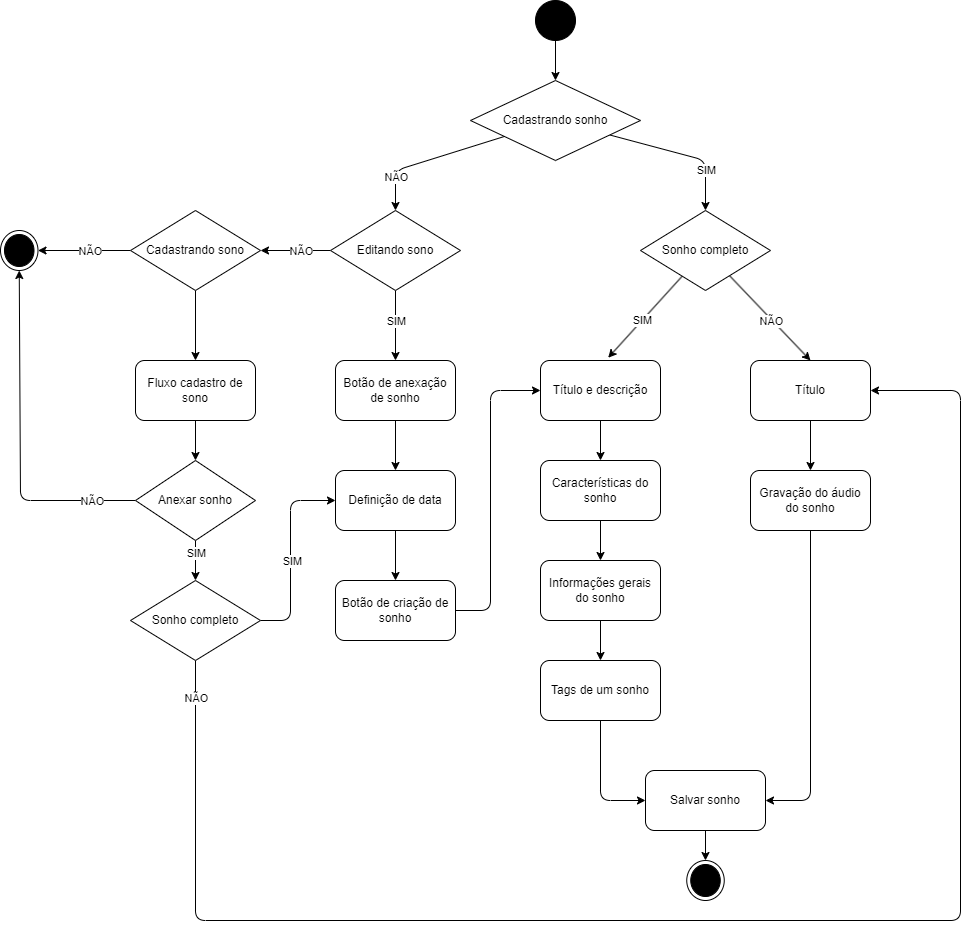

The diagram above was exported from draw.io. Its source (the exported page's mxGraphModel, read from the mxfile embedded in the PNG):
<mxGraphModel dx="3175" dy="2127" grid="1" gridSize="10" guides="1" tooltips="1" connect="1" arrows="1" fold="1" page="1" pageScale="1" pageWidth="850" pageHeight="1100" math="0" shadow="0">
  <root>
    <mxCell id="0" />
    <mxCell id="1" parent="0" />
    <mxCell id="17" style="edgeStyle=none;html=1;entryX=0.5;entryY=0;entryDx=0;entryDy=0;" parent="1" source="2" target="15" edge="1">
      <mxGeometry relative="1" as="geometry" />
    </mxCell>
    <mxCell id="2" value="" style="ellipse;fillColor=strokeColor;" parent="1" vertex="1">
      <mxGeometry x="655" y="-360" width="40" height="40" as="geometry" />
    </mxCell>
    <mxCell id="69" style="edgeStyle=none;html=1;entryX=0;entryY=0.5;entryDx=0;entryDy=0;" edge="1" parent="1" source="3" target="6">
      <mxGeometry relative="1" as="geometry">
        <Array as="points">
          <mxPoint x="610" y="250" />
          <mxPoint x="610" y="30" />
        </Array>
      </mxGeometry>
    </mxCell>
    <mxCell id="3" value="Botão de criação de sonho" style="rounded=1;whiteSpace=wrap;html=1;" parent="1" vertex="1">
      <mxGeometry x="455" y="220" width="120" height="60" as="geometry" />
    </mxCell>
    <mxCell id="27" style="edgeStyle=none;html=1;entryX=0.5;entryY=0;entryDx=0;entryDy=0;" parent="1" source="6" target="12" edge="1">
      <mxGeometry relative="1" as="geometry" />
    </mxCell>
    <mxCell id="6" value="Título e descrição" style="rounded=1;whiteSpace=wrap;html=1;" parent="1" vertex="1">
      <mxGeometry x="660" width="120" height="60" as="geometry" />
    </mxCell>
    <mxCell id="28" style="edgeStyle=none;html=1;entryX=0.5;entryY=0;entryDx=0;entryDy=0;" parent="1" source="12" target="26" edge="1">
      <mxGeometry relative="1" as="geometry" />
    </mxCell>
    <mxCell id="12" value="Características do sonho" style="rounded=1;whiteSpace=wrap;html=1;" parent="1" vertex="1">
      <mxGeometry x="660" y="100" width="120" height="60" as="geometry" />
    </mxCell>
    <mxCell id="18" style="edgeStyle=none;html=1;entryX=0.5;entryY=0;entryDx=0;entryDy=0;" parent="1" source="15" target="39" edge="1">
      <mxGeometry relative="1" as="geometry">
        <Array as="points">
          <mxPoint x="515" y="-190" />
        </Array>
      </mxGeometry>
    </mxCell>
    <mxCell id="23" value="NÃO" style="edgeLabel;html=1;align=center;verticalAlign=middle;resizable=0;points=[];" parent="18" vertex="1" connectable="0">
      <mxGeometry x="-0.5678" y="2" relative="1" as="geometry">
        <mxPoint x="-78" y="28" as="offset" />
      </mxGeometry>
    </mxCell>
    <mxCell id="46" style="edgeStyle=none;html=1;entryX=0.5;entryY=0;entryDx=0;entryDy=0;" edge="1" parent="1" source="15" target="44">
      <mxGeometry relative="1" as="geometry">
        <Array as="points">
          <mxPoint x="825" y="-200" />
        </Array>
      </mxGeometry>
    </mxCell>
    <mxCell id="47" value="SIM" style="edgeLabel;html=1;align=center;verticalAlign=middle;resizable=0;points=[];" vertex="1" connectable="0" parent="46">
      <mxGeometry x="0.3677" y="-1" relative="1" as="geometry">
        <mxPoint x="1" y="7" as="offset" />
      </mxGeometry>
    </mxCell>
    <mxCell id="15" value="Cadastrando sonho" style="rhombus;whiteSpace=wrap;html=1;" parent="1" vertex="1">
      <mxGeometry x="590" y="-280" width="170" height="80" as="geometry" />
    </mxCell>
    <mxCell id="55" style="edgeStyle=none;html=1;entryX=0.5;entryY=0;entryDx=0;entryDy=0;" edge="1" parent="1" source="19" target="37">
      <mxGeometry relative="1" as="geometry" />
    </mxCell>
    <mxCell id="19" value="Botão de anexação de sonho" style="rounded=1;whiteSpace=wrap;html=1;" parent="1" vertex="1">
      <mxGeometry x="455" width="120" height="60" as="geometry" />
    </mxCell>
    <mxCell id="63" style="edgeStyle=none;html=1;entryX=0;entryY=0.5;entryDx=0;entryDy=0;" edge="1" parent="1" source="25" target="30">
      <mxGeometry relative="1" as="geometry">
        <Array as="points">
          <mxPoint x="720" y="440" />
        </Array>
      </mxGeometry>
    </mxCell>
    <mxCell id="25" value="Tags de um sonho" style="rounded=1;whiteSpace=wrap;html=1;" parent="1" vertex="1">
      <mxGeometry x="660" y="300" width="120" height="60" as="geometry" />
    </mxCell>
    <mxCell id="29" style="edgeStyle=none;html=1;entryX=0.5;entryY=0;entryDx=0;entryDy=0;" parent="1" source="26" target="25" edge="1">
      <mxGeometry relative="1" as="geometry" />
    </mxCell>
    <mxCell id="26" value="Informações gerais do sonho" style="rounded=1;whiteSpace=wrap;html=1;" parent="1" vertex="1">
      <mxGeometry x="660" y="200" width="120" height="60" as="geometry" />
    </mxCell>
    <mxCell id="70" style="edgeStyle=none;html=1;" edge="1" parent="1" source="30" target="33">
      <mxGeometry relative="1" as="geometry" />
    </mxCell>
    <mxCell id="30" value="Salvar sonho" style="rounded=1;whiteSpace=wrap;html=1;" parent="1" vertex="1">
      <mxGeometry x="765" y="410" width="120" height="60" as="geometry" />
    </mxCell>
    <mxCell id="33" value="" style="ellipse;html=1;shape=endState;fillColor=strokeColor;" parent="1" vertex="1">
      <mxGeometry x="806.25" y="500" width="37.5" height="40" as="geometry" />
    </mxCell>
    <mxCell id="56" style="edgeStyle=none;html=1;entryX=0.5;entryY=0;entryDx=0;entryDy=0;" edge="1" parent="1" source="37" target="3">
      <mxGeometry relative="1" as="geometry" />
    </mxCell>
    <mxCell id="37" value="Definição de data" style="rounded=1;whiteSpace=wrap;html=1;" parent="1" vertex="1">
      <mxGeometry x="455" y="110" width="120" height="60" as="geometry" />
    </mxCell>
    <mxCell id="52" style="edgeStyle=none;html=1;entryX=0.5;entryY=0;entryDx=0;entryDy=0;" edge="1" parent="1" source="39" target="19">
      <mxGeometry relative="1" as="geometry" />
    </mxCell>
    <mxCell id="54" value="SIM" style="edgeLabel;html=1;align=center;verticalAlign=middle;resizable=0;points=[];" vertex="1" connectable="0" parent="52">
      <mxGeometry x="-0.4286" y="1" relative="1" as="geometry">
        <mxPoint x="-1" y="10" as="offset" />
      </mxGeometry>
    </mxCell>
    <mxCell id="73" style="edgeStyle=none;html=1;entryX=1;entryY=0.5;entryDx=0;entryDy=0;" edge="1" parent="1" source="39" target="72">
      <mxGeometry relative="1" as="geometry" />
    </mxCell>
    <mxCell id="94" value="NÃO" style="edgeLabel;html=1;align=center;verticalAlign=middle;resizable=0;points=[];" vertex="1" connectable="0" parent="73">
      <mxGeometry x="-0.3496" y="3" relative="1" as="geometry">
        <mxPoint x="-7" y="-3" as="offset" />
      </mxGeometry>
    </mxCell>
    <mxCell id="39" value="Editando sono" style="rhombus;whiteSpace=wrap;html=1;" parent="1" vertex="1">
      <mxGeometry x="450" y="-150" width="130" height="80" as="geometry" />
    </mxCell>
    <mxCell id="58" style="edgeStyle=none;html=1;entryX=0.5;entryY=0;entryDx=0;entryDy=0;" edge="1" parent="1" source="44" target="57">
      <mxGeometry relative="1" as="geometry" />
    </mxCell>
    <mxCell id="67" value="NÃO" style="edgeLabel;html=1;align=center;verticalAlign=middle;resizable=0;points=[];" vertex="1" connectable="0" parent="58">
      <mxGeometry x="-0.5148" y="-1" relative="1" as="geometry">
        <mxPoint x="22" y="24" as="offset" />
      </mxGeometry>
    </mxCell>
    <mxCell id="64" style="edgeStyle=none;html=1;entryX=0.564;entryY=-0.046;entryDx=0;entryDy=0;entryPerimeter=0;" edge="1" parent="1" source="44" target="6">
      <mxGeometry relative="1" as="geometry" />
    </mxCell>
    <mxCell id="66" value="SIM" style="edgeLabel;html=1;align=center;verticalAlign=middle;resizable=0;points=[];" vertex="1" connectable="0" parent="64">
      <mxGeometry x="-0.448" y="-1" relative="1" as="geometry">
        <mxPoint x="-20" y="22" as="offset" />
      </mxGeometry>
    </mxCell>
    <mxCell id="44" value="Sonho completo" style="rhombus;whiteSpace=wrap;html=1;" vertex="1" parent="1">
      <mxGeometry x="760" y="-150" width="130" height="80" as="geometry" />
    </mxCell>
    <mxCell id="61" style="edgeStyle=none;html=1;entryX=0.5;entryY=0;entryDx=0;entryDy=0;" edge="1" parent="1" source="57" target="60">
      <mxGeometry relative="1" as="geometry" />
    </mxCell>
    <mxCell id="57" value="Título" style="rounded=1;whiteSpace=wrap;html=1;" vertex="1" parent="1">
      <mxGeometry x="870" width="120" height="60" as="geometry" />
    </mxCell>
    <mxCell id="71" style="edgeStyle=none;html=1;entryX=1;entryY=0.5;entryDx=0;entryDy=0;" edge="1" parent="1" source="60" target="30">
      <mxGeometry relative="1" as="geometry">
        <Array as="points">
          <mxPoint x="930" y="440" />
        </Array>
      </mxGeometry>
    </mxCell>
    <mxCell id="60" value="Gravação do áudio do sonho" style="rounded=1;whiteSpace=wrap;html=1;" vertex="1" parent="1">
      <mxGeometry x="870" y="110" width="120" height="60" as="geometry" />
    </mxCell>
    <mxCell id="74" style="edgeStyle=none;html=1;entryX=1;entryY=0.5;entryDx=0;entryDy=0;" edge="1" parent="1" source="72" target="75">
      <mxGeometry relative="1" as="geometry">
        <mxPoint x="314.9999999999998" y="-200" as="targetPoint" />
      </mxGeometry>
    </mxCell>
    <mxCell id="82" value="NÃO" style="edgeLabel;html=1;align=center;verticalAlign=middle;resizable=0;points=[];" vertex="1" connectable="0" parent="74">
      <mxGeometry x="-0.4363" y="1" relative="1" as="geometry">
        <mxPoint x="-14" y="-1" as="offset" />
      </mxGeometry>
    </mxCell>
    <mxCell id="78" style="edgeStyle=none;html=1;entryX=0.5;entryY=0;entryDx=0;entryDy=0;" edge="1" parent="1" source="72" target="77">
      <mxGeometry relative="1" as="geometry" />
    </mxCell>
    <mxCell id="72" value="Cadastrando sono" style="rhombus;whiteSpace=wrap;html=1;" vertex="1" parent="1">
      <mxGeometry x="250" y="-150" width="130" height="80" as="geometry" />
    </mxCell>
    <mxCell id="75" value="" style="ellipse;html=1;shape=endState;fillColor=strokeColor;" vertex="1" parent="1">
      <mxGeometry x="120" y="-130" width="37.5" height="40" as="geometry" />
    </mxCell>
    <mxCell id="85" style="edgeStyle=none;html=1;entryX=0.5;entryY=0;entryDx=0;entryDy=0;" edge="1" parent="1" source="77" target="80">
      <mxGeometry relative="1" as="geometry" />
    </mxCell>
    <mxCell id="77" value="Fluxo cadastro de sono" style="rounded=1;whiteSpace=wrap;html=1;" vertex="1" parent="1">
      <mxGeometry x="255" width="120" height="60" as="geometry" />
    </mxCell>
    <mxCell id="81" style="edgeStyle=none;html=1;entryX=0.5;entryY=1;entryDx=0;entryDy=0;" edge="1" parent="1" source="80" target="75">
      <mxGeometry relative="1" as="geometry">
        <Array as="points">
          <mxPoint x="140" y="140" />
        </Array>
      </mxGeometry>
    </mxCell>
    <mxCell id="84" value="NÃO" style="edgeLabel;html=1;align=center;verticalAlign=middle;resizable=0;points=[];" vertex="1" connectable="0" parent="81">
      <mxGeometry x="-0.8519" y="-2" relative="1" as="geometry">
        <mxPoint x="-19" y="2" as="offset" />
      </mxGeometry>
    </mxCell>
    <mxCell id="88" style="edgeStyle=none;html=1;entryX=0.5;entryY=0;entryDx=0;entryDy=0;" edge="1" parent="1" source="80" target="87">
      <mxGeometry relative="1" as="geometry" />
    </mxCell>
    <mxCell id="89" value="SIM" style="edgeLabel;html=1;align=center;verticalAlign=middle;resizable=0;points=[];" vertex="1" connectable="0" parent="88">
      <mxGeometry x="-0.4357" y="1" relative="1" as="geometry">
        <mxPoint x="-1" as="offset" />
      </mxGeometry>
    </mxCell>
    <mxCell id="80" value="Anexar sonho" style="rhombus;whiteSpace=wrap;html=1;" vertex="1" parent="1">
      <mxGeometry x="255" y="100" width="120" height="80" as="geometry" />
    </mxCell>
    <mxCell id="90" style="edgeStyle=none;html=1;entryX=0;entryY=0.5;entryDx=0;entryDy=0;" edge="1" parent="1" source="87" target="37">
      <mxGeometry relative="1" as="geometry">
        <Array as="points">
          <mxPoint x="410" y="260" />
          <mxPoint x="410" y="140" />
        </Array>
      </mxGeometry>
    </mxCell>
    <mxCell id="91" value="SIM" style="edgeLabel;html=1;align=center;verticalAlign=middle;resizable=0;points=[];" vertex="1" connectable="0" parent="90">
      <mxGeometry x="-0.252" y="-1" relative="1" as="geometry">
        <mxPoint y="-17" as="offset" />
      </mxGeometry>
    </mxCell>
    <mxCell id="92" style="edgeStyle=none;html=1;entryX=1;entryY=0.5;entryDx=0;entryDy=0;" edge="1" parent="1" source="87" target="57">
      <mxGeometry relative="1" as="geometry">
        <Array as="points">
          <mxPoint x="315" y="560" />
          <mxPoint x="1080" y="560" />
          <mxPoint x="1080" y="30" />
        </Array>
      </mxGeometry>
    </mxCell>
    <mxCell id="93" value="NÃO" style="edgeLabel;html=1;align=center;verticalAlign=middle;resizable=0;points=[];" vertex="1" connectable="0" parent="92">
      <mxGeometry x="-0.9548" relative="1" as="geometry">
        <mxPoint as="offset" />
      </mxGeometry>
    </mxCell>
    <mxCell id="87" value="Sonho completo" style="rhombus;whiteSpace=wrap;html=1;" vertex="1" parent="1">
      <mxGeometry x="250" y="220" width="130" height="80" as="geometry" />
    </mxCell>
  </root>
</mxGraphModel>